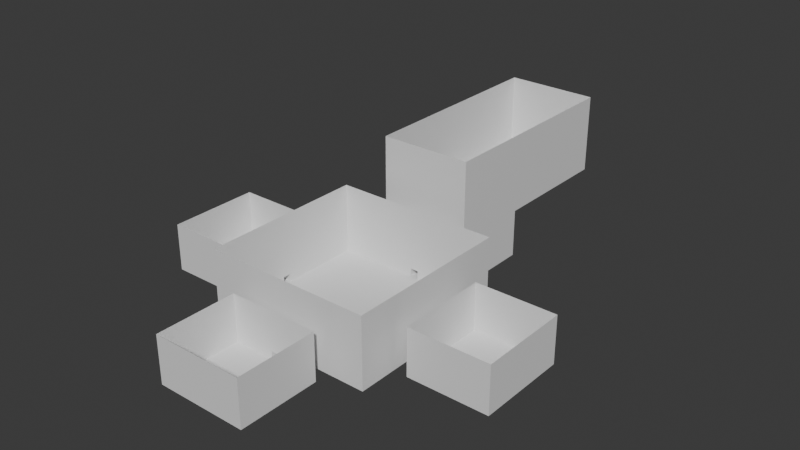 # Source: compare.blend  (saved by Blender 4.0.36; exported with 4.5.12 LTS)
import bpy
from mathutils import Matrix  # noqa: F401  (used for matrix-valued properties, if any)

bpy.ops.wm.read_factory_settings(use_empty=True)
scene = bpy.context.scene
scene.name = 'Scene'

# ---- collections
col_collection = bpy.data.collections.new('Collection'); scene.collection.children.link(col_collection)

# ---- materials (node trees are filled in below, after node groups)
mat_grass = bpy.data.materials.new('grass')
mat_grass.alpha_threshold = 0.0
mat_grass.use_transparent_shadow = False
mat_grass.roughness = 0.5
mat_grass.line_color = (0.0, 0.0, 0.0, 1.0)
mat_dirt = bpy.data.materials.new('dirt')
mat_dirt.use_transparent_shadow = False
mat_stone = bpy.data.materials.new('stone')
mat_stone.use_transparent_shadow = False

# ---- material node trees
mat_grass.use_nodes = True; mat_grass.node_tree.nodes.clear()
_N = mat_grass.node_tree.nodes; _L = mat_grass.node_tree.links
n0 = _N.new('ShaderNodeOutputMaterial'); n0.name = 'Material Output'; n0.location = (300, 300)
n1 = _N.new('ShaderNodeBsdfPrincipled'); n1.name = 'Principled BSDF'; n1.location = (10, 300)
n1.inputs[3].default_value = 1.45
_L.new(n1.outputs[0], n0.inputs[0])
n0.is_active_output = True
mat_dirt.use_nodes = True; mat_dirt.node_tree.nodes.clear()
_N = mat_dirt.node_tree.nodes; _L = mat_dirt.node_tree.links
n0 = _N.new('ShaderNodeBsdfPrincipled'); n0.name = 'Principled BSDF'; n0.location = (10, 300)
n0.inputs[3].default_value = 1.45
n1 = _N.new('ShaderNodeOutputMaterial'); n1.name = 'Material Output'; n1.location = (300, 300)
_L.new(n0.outputs[0], n1.inputs[0])
n1.is_active_output = True
mat_stone.use_nodes = True; mat_stone.node_tree.nodes.clear()
_N = mat_stone.node_tree.nodes; _L = mat_stone.node_tree.links
n0 = _N.new('ShaderNodeBsdfPrincipled'); n0.name = 'Principled BSDF'; n0.location = (10, 300)
n0.inputs[3].default_value = 1.45
n1 = _N.new('ShaderNodeOutputMaterial'); n1.name = 'Material Output'; n1.location = (300, 300)
_L.new(n0.outputs[0], n1.inputs[0])
n1.is_active_output = True

# ---- world
world_world = bpy.data.worlds.new('World'); scene.world = world_world
world_world.use_nodes = True; world_world.node_tree.nodes.clear()
_N = world_world.node_tree.nodes; _L = world_world.node_tree.links
n0 = _N.new('ShaderNodeOutputWorld'); n0.name = 'World Output'; n0.location = (300, 300)
n1 = _N.new('ShaderNodeBackground'); n1.name = 'Background'; n1.location = (10, 300)
n1.inputs[0].default_value = (0.05088, 0.05088, 0.05088, 1.0)
_L.new(n1.outputs[0], n0.inputs[0])
n0.is_active_output = True
world_world.color = (0.05088, 0.05088, 0.05088)
world_world.use_sun_shadow = False
world_world.sun_shadow_jitter_overblur = 0.0

# ---- meshes
me_cube_001 = bpy.data.meshes.new('Cube.001')
me_cube_001.from_pydata([(1.0, 1.0, 14.33), (1.0, 1.0, -1.0), (1.0, -1.0, 14.33), (1.0, -1.0, -1.0), (-1.0, 1.0, 14.33), (-1.0, 1.0, -1.0), (-1.0, -1.0, 14.33), (-1.0, -1.0, -1.0), (-1.0, 0.04619, -1.0), (-1.0, -0.04619, -1.0), (1.0, 0.04619, 14.33), (1.0, -0.04619, 14.33), (-1.0, -0.04619, 14.33), (-1.0, 0.04619, 14.33), (1.0, -0.04619, -1.0), (1.0, 0.04619, -1.0), (0.04882, 1.0, -1.0), (-0.04882, 1.0, -1.0), (0.04882, -1.0, 14.33), (-0.04882, -1.0, 14.33), (-0.04882, -1.0, -1.0), (0.04882, -1.0, -1.0), (-0.04882, 1.0, 14.33), (0.04882, 1.0, 14.33), (0.04882, 0.04619, -1.0), (-0.04882, 0.04619, -1.0), (0.04882, -0.04619, -1.0), (-0.04882, -0.04619, -1.0), (1.0, 1.0, 0.6898), (-1.0, -1.0, 0.6898), (1.0, -1.0, 0.6898), (-1.0, 1.0, 0.6898), (1.0, 0.04619, 0.6898), (1.0, -0.04619, 0.6898), (-1.0, -0.04619, 0.6898), (-1.0, 0.04619, 0.6898), (-0.04882, 1.0, 0.6898), (0.04882, 1.0, 0.6898), (0.04882, -1.0, 0.6898), (-0.04882, -1.0, 0.6898), (-1.167, 0.04619, -1.0), (-1.167, -0.04619, -1.0), (1.167, -0.04619, -1.0), (1.167, 0.04619, -1.0), (1.167, 0.04619, 0.6898), (1.167, -0.04619, 0.6898), (-1.167, -0.04619, 0.6898), (-1.167, 0.04619, 0.6898), (0.04882, 1.167, -1.0), (-0.04882, 1.167, -1.0), (-0.04882, -1.167, -1.0), (0.04882, -1.167, -1.0), (-0.04882, 1.167, 0.6898), (0.04882, 1.167, 0.6898), (0.04882, -1.167, 0.6898), (-0.04882, -1.167, 0.6898), (-2.14, 0.04619, -1.0), (-2.14, -0.04619, -1.0), (2.14, -0.04619, -1.0), (2.14, 0.04619, -1.0), (2.14, 0.04619, 0.6898), (2.14, -0.04619, 0.6898), (-2.14, -0.04619, 0.6898), (-2.14, 0.04619, 0.6898), (0.04882, 2.14, -1.0), (-0.04882, 2.14, -1.0), (-0.04882, -2.14, -1.0), (0.04882, -2.14, -1.0), (-0.04882, 2.14, 0.6898), (0.04882, 2.14, 0.6898), (0.04882, -2.14, 0.6898), (-0.04882, -2.14, 0.6898), (1.167, 0.5466, 0.6898), (1.167, 0.5466, -1.0), (1.167, -0.5466, 0.6898), (1.167, -0.5466, -1.0), (-1.167, -0.5466, 0.6898), (-1.167, -0.5466, -1.0), (-1.167, 0.5466, 0.6898), (-1.167, 0.5466, -1.0), (-0.5492, 1.167, 0.6898), (-0.5492, 1.167, -1.0), (0.5492, 1.167, 0.6898), (0.5492, 1.167, -1.0), (0.5492, -1.167, 0.6898), (0.5492, -1.167, -1.0), (-0.5492, -1.167, 0.6898), (-0.5492, -1.167, -1.0), (2.14, 0.5466, 0.6898), (2.14, 0.5466, -1.0), (2.14, -0.5466, 0.6898), (2.14, -0.5466, -1.0), (-2.14, -0.5466, 0.6898), (-2.14, -0.5466, -1.0), (-2.14, 0.5466, 0.6898), (-2.14, 0.5466, -1.0), (-0.5492, 2.14, 0.6898), (-0.5492, 2.14, -1.0), (0.5492, 2.14, 0.6898), (0.5492, 2.14, -1.0), (0.5492, -2.14, 0.6898), (0.5492, -2.14, -1.0), (-0.5492, -2.14, 0.6898), (-0.5492, -2.14, -1.0), (0.04882, -1.167, 9.347), (-0.04882, -1.167, 9.347), (-0.04882, 1.167, 9.347), (0.04882, 1.167, 9.347), (-1.167, -0.04619, 9.347), (-1.167, 0.04619, 9.347), (1.167, 0.04619, 9.347), (1.167, -0.04619, 9.347), (0.04882, -2.14, 9.347), (-0.04882, -2.14, 9.347), (-0.04882, 2.14, 9.347), (0.04882, 2.14, 9.347), (-2.14, -0.04619, 9.347), (-2.14, 0.04619, 9.347), (2.14, 0.04619, 9.347), (2.14, -0.04619, 9.347), (-1.167, -0.5466, 9.347), (-2.14, -0.5466, 9.347), (-0.5492, -1.167, 9.347), (-0.5492, -2.14, 9.347), (0.5492, -2.14, 9.347), (0.5492, -1.167, 9.347), (-2.14, 0.5466, 9.347), (-1.167, 0.5466, 9.347), (0.5492, 1.167, 9.347), (0.5492, 2.14, 9.347), (-0.5492, 2.14, 9.347), (-0.5492, 1.167, 9.347), (1.167, -0.5466, 9.347), (2.14, -0.5466, 9.347), (2.14, 0.5466, 9.347), (1.167, 0.5466, 9.347), (-0.04882, 3.646, 9.347), (0.04882, 3.646, 9.347), (0.5492, 3.646, 9.347), (-0.5492, 3.646, 9.347), (-0.04882, 1.167, 26.45), (0.04882, 1.167, 26.45), (0.5492, 1.167, 26.45), (0.5492, 2.14, 26.45), (-0.5492, 2.14, 26.45), (-0.5492, 1.167, 26.45), (-0.04882, 3.646, 26.45), (0.04882, 3.646, 26.45), (0.5492, 3.646, 26.45), (-0.5492, 3.646, 26.45)], [], [(28, 0, 10, 32), (39, 19, 6, 29), (35, 13, 4, 31), (26, 14, 3, 21), (33, 11, 2, 30), (37, 23, 0, 28), (32, 10, 11, 33), (16, 1, 15, 24), (24, 15, 14, 26), (29, 6, 12, 34), (34, 12, 13, 35), (8, 25, 27, 9), (25, 24, 26, 27), (5, 17, 25, 8), (17, 16, 24, 25), (31, 4, 22, 36), (36, 22, 23, 37), (9, 27, 20, 7), (27, 26, 21, 20), (30, 2, 18, 38), (38, 18, 19, 39), (39, 20, 50, 55), (3, 30, 38, 21), (9, 34, 46, 41), (5, 31, 36, 17), (21, 38, 54, 51), (7, 29, 34, 9), (20, 21, 51, 50), (16, 37, 28, 1), (14, 33, 30, 3), (8, 35, 31, 5), (20, 39, 29, 7), (1, 28, 32, 15), (84, 54, 104, 125), (58, 61, 90, 91), (72, 44, 110, 135), (49, 52, 80, 81), (36, 37, 53, 52), (35, 8, 40, 47), (14, 15, 43, 42), (34, 35, 47, 46), (16, 17, 49, 48), (17, 36, 52, 49), (15, 32, 44, 43), (8, 9, 41, 40), (37, 16, 48, 53), (33, 14, 42, 45), (32, 33, 45, 44), (38, 39, 55, 54), (67, 70, 71, 66), (65, 68, 69, 64), (57, 62, 63, 56), (59, 60, 61, 58), (48, 49, 65, 64), (102, 71, 113, 123), (50, 51, 67, 66), (40, 41, 57, 56), (60, 88, 134, 118), (55, 86, 122, 105), (42, 43, 59, 58), (90, 61, 119, 133), (60, 59, 89, 88), (61, 60, 118, 119), (50, 66, 103, 87), (47, 40, 79, 78), (78, 79, 95, 94), (77, 76, 92, 93), (81, 80, 96, 97), (82, 83, 99, 98), (73, 72, 88, 89), (85, 84, 100, 101), (74, 75, 91, 90), (86, 87, 103, 102), (59, 43, 73, 89), (57, 41, 77, 93), (53, 48, 83, 82), (62, 57, 93, 92), (42, 58, 91, 75), (53, 82, 128, 107), (51, 54, 84, 85), (56, 63, 94, 95), (96, 80, 131, 130), (55, 50, 87, 86), (40, 56, 95, 79), (45, 74, 132, 111), (68, 65, 97, 96), (63, 62, 116, 117), (64, 69, 98, 99), (82, 98, 129, 128), (70, 67, 101, 100), (43, 44, 72, 73), (65, 49, 81, 97), (66, 71, 102, 103), (45, 42, 75, 74), (48, 64, 99, 83), (41, 46, 76, 77), (67, 51, 85, 101), (62, 92, 121, 116), (74, 90, 133, 132), (54, 55, 105, 104), (76, 46, 108, 120), (88, 72, 135, 134), (94, 63, 117, 126), (92, 76, 120, 121), (52, 53, 107, 106), (80, 52, 106, 131), (46, 47, 109, 108), (70, 100, 124, 112), (86, 102, 123, 122), (44, 45, 111, 110), (100, 84, 125, 124), (47, 78, 127, 109), (68, 96, 130, 114), (71, 70, 112, 113), (98, 69, 115, 129), (78, 94, 126, 127), (69, 68, 114, 115), (129, 115, 137, 138), (114, 130, 139, 136), (115, 114, 136, 137), (107, 128, 142, 141), (138, 137, 147, 148), (139, 130, 144, 149), (106, 107, 141, 140), (129, 138, 148, 143), (137, 136, 146, 147), (128, 129, 143, 142), (136, 139, 149, 146), (131, 106, 140, 145), (130, 131, 145, 144)])
me_cube_001.polygons.foreach_set('material_index', [1, 1, 1, 0, 1, 1, 1, 0, 0, 1, 1, 0, 0, 0, 0, 1, 1, 0, 0, 1, 1, 2, 1, 2, 1, 2, 1, 0, 1, 1, 1, 1, 1, 1, 1, 1, 1, 2, 2, 0, 2, 0, 2, 2, 0, 2, 2, 2, 2, 1, 1, 1, 1, 0, 1, 0, 0, 1, 1, 0, 1, 1, 1, 0, 1, 1, 1, 1, 1, 1, 1, 1, 1, 0, 0, 1, 1, 0, 1, 1, 1, 1, 1, 0, 1, 1, 1, 1, 1, 1, 1, 0, 1, 1, 0, 1, 0, 1, 1, 1, 1, 1, 1, 1, 1, 1, 1, 1, 1, 1, 1, 1, 1, 1, 1, 1, 1, 1, 1, 1, 1, 1, 1, 1, 1, 1, 1, 1, 1, 1])
_uv = me_cube_001.uv_layers.new(name='UVMap')
_uv.uv.foreach_set('vector', [0.4125, 0.5, 0.625, 0.5, 0.625, 0.5833, 0.4125, 0.5833, 0.4125, 0.9167, 0.625, 0.9167, 0.625, 1.0, 0.4125, 1.0, 0.4125, 0.1667, 0.625, 0.1667, 0.625, 0.25, 0.4125, 0.25, 0.2917, 0.6667, 0.375, 0.6667, 0.375, 0.75, 0.2917, 0.75, 0.4125, 0.6667, 0.625, 0.6667, 0.625, 0.75, 0.4125, 0.75, 0.4125, 0.4167, 0.625, 0.4167, 0.625, 0.5, 0.4125, 0.5, 0.4125, 0.5833, 0.625, 0.5833, 0.625, 0.6667, 0.4125, 0.6667, 0.2917, 0.5, 0.375, 0.5, 0.375, 0.5833, 0.2917, 0.5833, 0.2917, 0.5833, 0.375, 0.5833, 0.375, 0.6667, 0.2917, 0.6667, 0.4125, 0.0, 0.625, 0.0, 0.625, 0.08333, 0.4125, 0.08333, 0.4125, 0.08333, 0.625, 0.08333, 0.625, 0.1667, 0.4125, 0.1667, 0.125, 0.5833, 0.2083, 0.5833, 0.2083, 0.6667, 0.125, 0.6667, 0.2083, 0.5833, 0.2917, 0.5833, 0.2917, 0.6667, 0.2083, 0.6667, 0.125, 0.5, 0.2083, 0.5, 0.2083, 0.5833, 0.125, 0.5833, 0.2083, 0.5, 0.2917, 0.5, 0.2917, 0.5833, 0.2083, 0.5833, 0.4125, 0.25, 0.625, 0.25, 0.625, 0.3333, 0.4125, 0.3333, 0.4125, 0.3333, 0.625, 0.3333, 0.625, 0.4167, 0.4125, 0.4167, 0.125, 0.6667, 0.2083, 0.6667, 0.2083, 0.75, 0.125, 0.75, 0.2083, 0.6667, 0.2917, 0.6667, 0.2917, 0.75, 0.2083, 0.75, 0.4125, 0.75, 0.625, 0.75, 0.625, 0.8333, 0.4125, 0.8333, 0.4125, 0.8333, 0.625, 0.8333, 0.625, 0.9167, 0.4125, 0.9167, 0.4125, 0.9167, 0.375, 0.9167, 0.375, 0.9167, 0.4125, 0.9167, 0.375, 0.75, 0.4125, 0.75, 0.4125, 0.8333, 0.375, 0.8333, 0.375, 0.08333, 0.4125, 0.08333, 0.4125, 0.08333, 0.375, 0.08333, 0.375, 0.25, 0.4125, 0.25, 0.4125, 0.3333, 0.375, 0.3333, 0.375, 0.8333, 0.4125, 0.8333, 0.4125, 0.8333, 0.375, 0.8333, 0.375, 0.0, 0.4125, 0.0, 0.4125, 0.08333, 0.375, 0.08333, 0.2083, 0.75, 0.2917, 0.75, 0.2917, 0.75, 0.2083, 0.75, 0.375, 0.4167, 0.4125, 0.4167, 0.4125, 0.5, 0.375, 0.5, 0.375, 0.6667, 0.4125, 0.6667, 0.4125, 0.75, 0.375, 0.75, 0.375, 0.1667, 0.4125, 0.1667, 0.4125, 0.25, 0.375, 0.25, 0.375, 0.9167, 0.4125, 0.9167, 0.4125, 1.0, 0.375, 1.0, 0.375, 0.5, 0.4125, 0.5, 0.4125, 0.5833, 0.375, 0.5833, 0.4125, 0.8333, 0.4125, 0.8333, 0.4125, 0.8333, 0.4125, 0.8333, 0.375, 0.6667, 0.4125, 0.6667, 0.4125, 0.6667, 0.375, 0.6667, 0.4125, 0.5833, 0.4125, 0.5833, 0.4125, 0.5833, 0.4125, 0.5833, 0.375, 0.3333, 0.4125, 0.3333, 0.4125, 0.3333, 0.375, 0.3333, 0.4125, 0.3333, 0.4125, 0.4167, 0.4125, 0.4167, 0.4125, 0.3333, 0.4125, 0.1667, 0.375, 0.1667, 0.375, 0.1667, 0.4125, 0.1667, 0.375, 0.6667, 0.375, 0.5833, 0.375, 0.5833, 0.375, 0.6667, 0.4125, 0.08333, 0.4125, 0.1667, 0.4125, 0.1667, 0.4125, 0.08333, 0.2917, 0.5, 0.2083, 0.5, 0.2083, 0.5, 0.2917, 0.5, 0.375, 0.3333, 0.4125, 0.3333, 0.4125, 0.3333, 0.375, 0.3333, 0.375, 0.5833, 0.4125, 0.5833, 0.4125, 0.5833, 0.375, 0.5833, 0.125, 0.5833, 0.125, 0.6667, 0.125, 0.6667, 0.125, 0.5833, 0.4125, 0.4167, 0.375, 0.4167, 0.375, 0.4167, 0.4125, 0.4167, 0.4125, 0.6667, 0.375, 0.6667, 0.375, 0.6667, 0.4125, 0.6667, 0.4125, 0.5833, 0.4125, 0.6667, 0.4125, 0.6667, 0.4125, 0.5833, 0.4125, 0.8333, 0.4125, 0.9167, 0.4125, 0.9167, 0.4125, 0.8333, 0.375, 0.8333, 0.4125, 0.8333, 0.4125, 0.9167, 0.375, 0.9167, 0.375, 0.3333, 0.4125, 0.3333, 0.4125, 0.4167, 0.375, 0.4167, 0.375, 0.08333, 0.4125, 0.08333, 0.4125, 0.1667, 0.375, 0.1667, 0.375, 0.5833, 0.4125, 0.5833, 0.4125, 0.6667, 0.375, 0.6667, 0.2917, 0.5, 0.2083, 0.5, 0.2083, 0.5, 0.2917, 0.5, 0.4125, 0.9167, 0.4125, 0.9167, 0.4125, 0.9167, 0.4125, 0.9167, 0.2083, 0.75, 0.2917, 0.75, 0.2917, 0.75, 0.2083, 0.75, 0.125, 0.5833, 0.125, 0.6667, 0.125, 0.6667, 0.125, 0.5833, 0.4125, 0.5833, 0.4125, 0.5833, 0.4125, 0.5833, 0.4125, 0.5833, 0.4125, 0.9167, 0.4125, 0.9167, 0.4125, 0.9167, 0.4125, 0.9167, 0.375, 0.6667, 0.375, 0.5833, 0.375, 0.5833, 0.375, 0.6667, 0.4125, 0.6667, 0.4125, 0.6667, 0.4125, 0.6667, 0.4125, 0.6667, 0.4125, 0.5833, 0.375, 0.5833, 0.375, 0.5833, 0.4125, 0.5833, 0.4125, 0.6667, 0.4125, 0.5833, 0.4125, 0.5833, 0.4125, 0.6667, 0.2083, 0.75, 0.2083, 0.75, 0.2083, 0.75, 0.2083, 0.75, 0.4125, 0.1667, 0.375, 0.1667, 0.375, 0.1667, 0.4125, 0.1667, 0.4125, 0.1667, 0.375, 0.1667, 0.375, 0.1667, 0.4125, 0.1667, 0.375, 0.08333, 0.4125, 0.08333, 0.4125, 0.08333, 0.375, 0.08333, 0.375, 0.3333, 0.4125, 0.3333, 0.4125, 0.3333, 0.375, 0.3333, 0.4125, 0.4167, 0.375, 0.4167, 0.375, 0.4167, 0.4125, 0.4167, 0.375, 0.5833, 0.4125, 0.5833, 0.4125, 0.5833, 0.375, 0.5833, 0.375, 0.8333, 0.4125, 0.8333, 0.4125, 0.8333, 0.375, 0.8333, 0.4125, 0.6667, 0.375, 0.6667, 0.375, 0.6667, 0.4125, 0.6667, 0.4125, 0.9167, 0.375, 0.9167, 0.375, 0.9167, 0.4125, 0.9167, 0.375, 0.5833, 0.375, 0.5833, 0.375, 0.5833, 0.375, 0.5833, 0.125, 0.6667, 0.125, 0.6667, 0.125, 0.6667, 0.125, 0.6667, 0.4125, 0.4167, 0.375, 0.4167, 0.375, 0.4167, 0.4125, 0.4167, 0.4125, 0.08333, 0.375, 0.08333, 0.375, 0.08333, 0.4125, 0.08333, 0.375, 0.6667, 0.375, 0.6667, 0.375, 0.6667, 0.375, 0.6667, 0.4125, 0.4167, 0.4125, 0.4167, 0.4125, 0.4167, 0.4125, 0.4167, 0.375, 0.8333, 0.4125, 0.8333, 0.4125, 0.8333, 0.375, 0.8333, 0.375, 0.1667, 0.4125, 0.1667, 0.4125, 0.1667, 0.375, 0.1667, 0.4125, 0.3333, 0.4125, 0.3333, 0.4125, 0.3333, 0.4125, 0.3333, 0.4125, 0.9167, 0.375, 0.9167, 0.375, 0.9167, 0.4125, 0.9167, 0.125, 0.5833, 0.125, 0.5833, 0.125, 0.5833, 0.125, 0.5833, 0.4125, 0.6667, 0.4125, 0.6667, 0.4125, 0.6667, 0.4125, 0.6667, 0.4125, 0.3333, 0.375, 0.3333, 0.375, 0.3333, 0.4125, 0.3333, 0.4125, 0.1667, 0.4125, 0.08333, 0.4125, 0.08333, 0.4125, 0.1667, 0.375, 0.4167, 0.4125, 0.4167, 0.4125, 0.4167, 0.375, 0.4167, 0.4125, 0.4167, 0.4125, 0.4167, 0.4125, 0.4167, 0.4125, 0.4167, 0.4125, 0.8333, 0.375, 0.8333, 0.375, 0.8333, 0.4125, 0.8333, 0.375, 0.5833, 0.4125, 0.5833, 0.4125, 0.5833, 0.375, 0.5833, 0.2083, 0.5, 0.2083, 0.5, 0.2083, 0.5, 0.2083, 0.5, 0.375, 0.9167, 0.4125, 0.9167, 0.4125, 0.9167, 0.375, 0.9167, 0.4125, 0.6667, 0.375, 0.6667, 0.375, 0.6667, 0.4125, 0.6667, 0.2917, 0.5, 0.2917, 0.5, 0.2917, 0.5, 0.2917, 0.5, 0.375, 0.08333, 0.4125, 0.08333, 0.4125, 0.08333, 0.375, 0.08333, 0.2917, 0.75, 0.2917, 0.75, 0.2917, 0.75, 0.2917, 0.75, 0.4125, 0.08333, 0.4125, 0.08333, 0.4125, 0.08333, 0.4125, 0.08333, 0.4125, 0.6667, 0.4125, 0.6667, 0.4125, 0.6667, 0.4125, 0.6667, 0.4125, 0.8333, 0.4125, 0.9167, 0.4125, 0.9167, 0.4125, 0.8333, 0.4125, 0.08333, 0.4125, 0.08333, 0.4125, 0.08333, 0.4125, 0.08333, 0.4125, 0.5833, 0.4125, 0.5833, 0.4125, 0.5833, 0.4125, 0.5833, 0.4125, 0.1667, 0.4125, 0.1667, 0.4125, 0.1667, 0.4125, 0.1667, 0.4125, 0.08333, 0.4125, 0.08333, 0.4125, 0.08333, 0.4125, 0.08333, 0.4125, 0.3333, 0.4125, 0.4167, 0.4125, 0.4167, 0.4125, 0.3333, 0.4125, 0.3333, 0.4125, 0.3333, 0.4125, 0.3333, 0.4125, 0.3333, 0.4125, 0.08333, 0.4125, 0.1667, 0.4125, 0.1667, 0.4125, 0.08333, 0.4125, 0.8333, 0.4125, 0.8333, 0.4125, 0.8333, 0.4125, 0.8333, 0.4125, 0.9167, 0.4125, 0.9167, 0.4125, 0.9167, 0.4125, 0.9167, 0.4125, 0.5833, 0.4125, 0.6667, 0.4125, 0.6667, 0.4125, 0.5833, 0.4125, 0.8333, 0.4125, 0.8333, 0.4125, 0.8333, 0.4125, 0.8333, 0.4125, 0.1667, 0.4125, 0.1667, 0.4125, 0.1667, 0.4125, 0.1667, 0.4125, 0.3333, 0.4125, 0.3333, 0.4125, 0.3333, 0.4125, 0.3333, 0.4125, 0.9167, 0.4125, 0.8333, 0.4125, 0.8333, 0.4125, 0.9167, 0.4125, 0.4167, 0.4125, 0.4167, 0.4125, 0.4167, 0.4125, 0.4167, 0.4125, 0.1667, 0.4125, 0.1667, 0.4125, 0.1667, 0.4125, 0.1667, 0.4125, 0.4167, 0.4125, 0.3333, 0.4125, 0.3333, 0.4125, 0.4167, 0.4125, 0.4167, 0.4125, 0.4167, 0.4125, 0.4167, 0.4125, 0.4167, 0.4125, 0.3333, 0.4125, 0.3333, 0.4125, 0.3333, 0.4125, 0.3333, 0.4125, 0.4167, 0.4125, 0.3333, 0.4125, 0.3333, 0.4125, 0.4167, 0.4125, 0.4167, 0.4125, 0.4167, 0.4125, 0.4167, 0.4125, 0.4167, 0.4125, 0.4167, 0.4125, 0.4167, 0.4125, 0.4167, 0.4125, 0.4167, 0.4125, 0.3333, 0.4125, 0.3333, 0.4125, 0.3333, 0.4125, 0.3333, 0.4125, 0.3333, 0.4125, 0.4167, 0.4125, 0.4167, 0.4125, 0.3333, 0.4125, 0.4167, 0.4125, 0.4167, 0.4125, 0.4167, 0.4125, 0.4167, 0.4125, 0.4167, 0.4125, 0.3333, 0.4125, 0.3333, 0.4125, 0.4167, 0.4125, 0.4167, 0.4125, 0.4167, 0.4125, 0.4167, 0.4125, 0.4167, 0.4125, 0.3333, 0.4125, 0.3333, 0.4125, 0.3333, 0.4125, 0.3333, 0.4125, 0.3333, 0.4125, 0.3333, 0.4125, 0.3333, 0.4125, 0.3333, 0.4125, 0.3333, 0.4125, 0.3333, 0.4125, 0.3333, 0.4125, 0.3333])
me_cube_001.materials.append(mat_grass)
me_cube_001.materials.append(mat_dirt)
me_cube_001.materials.append(mat_stone)
me_cube_001.use_mirror_vertex_groups = False
me_cube_001.update()

# ---- objects
ob_cube_001_col = bpy.data.objects.new('Cube.001-col', me_cube_001)

# ---- transforms, parenting, visibility, modifiers, constraints
ob_cube_001_col.location = (0.0, 0.0, 1.0)
ob_cube_001_col.scale = (10.92, 10.92, 0.6)
ob_cube_001_col.lock_rotations_4d = False
ob_cube_001_col.empty_display_type = 'ARROWS'
ob_cube_001_col.lineart.crease_threshold = 0.0
_m = ob_cube_001_col.modifiers.new('Solidify', 'SOLIDIFY')
_m.show_render = False
_m.solidify_mode = 'NON_MANIFOLD'
_m.offset = 1.0
_m.use_even_offset = True

# ---- collection membership
col_collection.objects.link(ob_cube_001_col)

# ---- scene / render settings (as saved in the file)
scene.frame_start = 1; scene.frame_end = 250; scene.frame_set(1)
scene.render.engine = 'BLENDER_EEVEE_NEXT'
scene.cycles.sampling_pattern = 'TABULATED_SOBOL'
bpy.context.view_layer.update()

# ---- added for rendering (the .blend has no active camera and no usable light): camera, sun
cam_auto = bpy.data.cameras.new('AutoCamera')
cam_auto.lens = 50.0
cam_auto.sensor_width = 36.0
cam_auto.clip_end = 1304.07
ob_auto_camera = bpy.data.objects.new('AutoCamera', cam_auto)
scene.collection.objects.link(ob_auto_camera)
ob_auto_camera.location = (74.3061, -80.9454, 68.0802)
ob_auto_camera.rotation_euler = (1.09748, -7.21219e-08, 0.694738)
scene.camera = ob_auto_camera
light_auto_sun = bpy.data.lights.new('AutoSun', 'SUN')
light_auto_sun.energy = 3.0
light_auto_sun.angle = 0.0523599
ob_auto_sun = bpy.data.objects.new('AutoSun', light_auto_sun)
scene.collection.objects.link(ob_auto_sun)
ob_auto_sun.rotation_euler = (0.872665, 0.174533, 0.523599)
bpy.context.view_layer.update()
